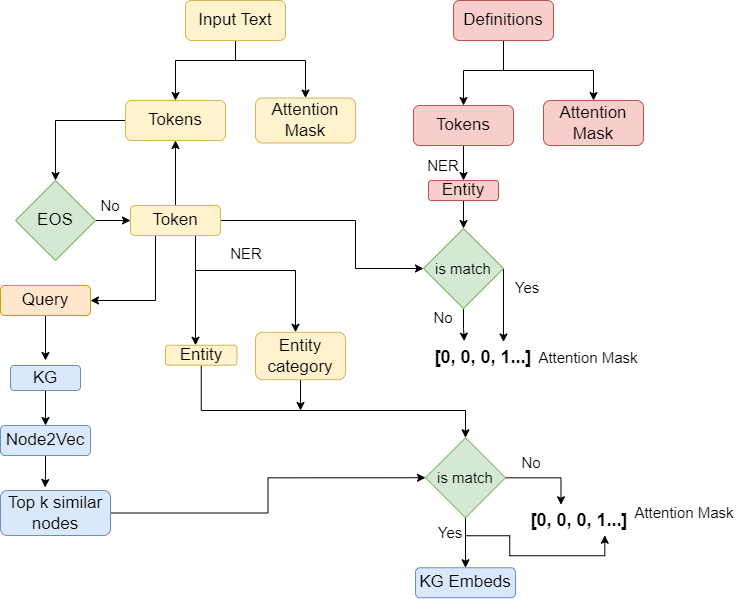

The diagram above was exported from draw.io. Its source (the exported page's mxGraphModel, read from the mxfile embedded in the PNG):
<mxGraphModel dx="1193" dy="728" grid="1" gridSize="10" guides="1" tooltips="1" connect="1" arrows="1" fold="1" page="1" pageScale="1" pageWidth="827" pageHeight="1169" math="0" shadow="0">
  <root>
    <mxCell id="0" />
    <mxCell id="1" parent="0" />
    <mxCell id="Vt5VEpJ_r8CfuD1jbJit-1" style="edgeStyle=orthogonalEdgeStyle;rounded=0;orthogonalLoop=1;jettySize=auto;html=1;exitX=0.5;exitY=1;exitDx=0;exitDy=0;entryX=0.5;entryY=0;entryDx=0;entryDy=0;" parent="1" source="Ks726MJudpRO9FRNuCwp-1" target="Ks726MJudpRO9FRNuCwp-4" edge="1">
      <mxGeometry relative="1" as="geometry">
        <Array as="points">
          <mxPoint x="270" y="100" />
          <mxPoint x="210" y="100" />
        </Array>
      </mxGeometry>
    </mxCell>
    <mxCell id="Vt5VEpJ_r8CfuD1jbJit-2" style="edgeStyle=orthogonalEdgeStyle;rounded=0;orthogonalLoop=1;jettySize=auto;html=1;entryX=0.5;entryY=0;entryDx=0;entryDy=0;" parent="1" source="Ks726MJudpRO9FRNuCwp-1" target="Ks726MJudpRO9FRNuCwp-5" edge="1">
      <mxGeometry relative="1" as="geometry">
        <Array as="points">
          <mxPoint x="270" y="100" />
          <mxPoint x="340" y="100" />
        </Array>
      </mxGeometry>
    </mxCell>
    <mxCell id="Ks726MJudpRO9FRNuCwp-1" value="&lt;font style=&quot;font-size: 17px;&quot;&gt;Input Text&lt;/font&gt;" style="rounded=1;whiteSpace=wrap;html=1;fillColor=#fff2cc;strokeColor=#d6b656;" parent="1" vertex="1">
      <mxGeometry x="220" y="40" width="100" height="40" as="geometry" />
    </mxCell>
    <mxCell id="d-GI3tMz51ZBpAcxfIdY-7" style="edgeStyle=orthogonalEdgeStyle;rounded=0;orthogonalLoop=1;jettySize=auto;html=1;entryX=0.5;entryY=0;entryDx=0;entryDy=0;" edge="1" parent="1" source="Ks726MJudpRO9FRNuCwp-2" target="d-GI3tMz51ZBpAcxfIdY-6">
      <mxGeometry relative="1" as="geometry" />
    </mxCell>
    <mxCell id="Ks726MJudpRO9FRNuCwp-2" value="&lt;font style=&quot;font-size: 17px;&quot;&gt;KG&lt;/font&gt;" style="rounded=1;whiteSpace=wrap;html=1;fillColor=#dae8fc;strokeColor=#6c8ebf;" parent="1" vertex="1">
      <mxGeometry x="45" y="405" width="70" height="25" as="geometry" />
    </mxCell>
    <mxCell id="Vt5VEpJ_r8CfuD1jbJit-3" style="edgeStyle=orthogonalEdgeStyle;rounded=0;orthogonalLoop=1;jettySize=auto;html=1;entryX=0.5;entryY=0;entryDx=0;entryDy=0;" parent="1" source="Ks726MJudpRO9FRNuCwp-3" target="Ks726MJudpRO9FRNuCwp-8" edge="1">
      <mxGeometry relative="1" as="geometry">
        <Array as="points">
          <mxPoint x="538" y="110" />
          <mxPoint x="498" y="110" />
        </Array>
      </mxGeometry>
    </mxCell>
    <mxCell id="Vt5VEpJ_r8CfuD1jbJit-4" style="edgeStyle=orthogonalEdgeStyle;rounded=0;orthogonalLoop=1;jettySize=auto;html=1;" parent="1" source="Ks726MJudpRO9FRNuCwp-3" target="Ks726MJudpRO9FRNuCwp-9" edge="1">
      <mxGeometry relative="1" as="geometry" />
    </mxCell>
    <mxCell id="Ks726MJudpRO9FRNuCwp-3" value="&lt;font style=&quot;font-size: 17px;&quot;&gt;Definitions&lt;/font&gt;" style="rounded=1;whiteSpace=wrap;html=1;fillColor=#f8cecc;strokeColor=#b85450;" parent="1" vertex="1">
      <mxGeometry x="488" y="40" width="100" height="40" as="geometry" />
    </mxCell>
    <mxCell id="Vt5VEpJ_r8CfuD1jbJit-13" style="edgeStyle=orthogonalEdgeStyle;rounded=0;orthogonalLoop=1;jettySize=auto;html=1;entryX=0.5;entryY=0;entryDx=0;entryDy=0;exitX=0;exitY=0.5;exitDx=0;exitDy=0;" parent="1" source="Ks726MJudpRO9FRNuCwp-4" target="Vt5VEpJ_r8CfuD1jbJit-6" edge="1">
      <mxGeometry relative="1" as="geometry">
        <mxPoint x="150" y="160" as="sourcePoint" />
        <Array as="points">
          <mxPoint x="90" y="160" />
        </Array>
      </mxGeometry>
    </mxCell>
    <mxCell id="Ks726MJudpRO9FRNuCwp-4" value="&lt;font style=&quot;font-size: 17px;&quot;&gt;Tokens&lt;/font&gt;" style="rounded=1;whiteSpace=wrap;html=1;fillColor=#fff2cc;strokeColor=#d6b656;" parent="1" vertex="1">
      <mxGeometry x="160" y="140" width="100" height="40" as="geometry" />
    </mxCell>
    <mxCell id="Ks726MJudpRO9FRNuCwp-5" value="&lt;font style=&quot;font-size: 17px;&quot;&gt;Attention Mask&lt;br&gt;&lt;/font&gt;" style="rounded=1;whiteSpace=wrap;html=1;fillColor=#fff2cc;strokeColor=#d6b656;" parent="1" vertex="1">
      <mxGeometry x="290" y="137.5" width="100" height="45" as="geometry" />
    </mxCell>
    <mxCell id="d-GI3tMz51ZBpAcxfIdY-27" style="edgeStyle=orthogonalEdgeStyle;rounded=0;orthogonalLoop=1;jettySize=auto;html=1;entryX=0.5;entryY=0;entryDx=0;entryDy=0;fontSize=17;" edge="1" parent="1" source="Ks726MJudpRO9FRNuCwp-8" target="Vt5VEpJ_r8CfuD1jbJit-17">
      <mxGeometry relative="1" as="geometry" />
    </mxCell>
    <mxCell id="Ks726MJudpRO9FRNuCwp-8" value="&lt;font style=&quot;font-size: 17px;&quot;&gt;Tokens&lt;/font&gt;" style="rounded=1;whiteSpace=wrap;html=1;fillColor=#f8cecc;strokeColor=#b85450;" parent="1" vertex="1">
      <mxGeometry x="448" y="145" width="100" height="40" as="geometry" />
    </mxCell>
    <mxCell id="Ks726MJudpRO9FRNuCwp-9" value="&lt;font style=&quot;font-size: 17px;&quot;&gt;Attention Mask&lt;br&gt;&lt;/font&gt;" style="rounded=1;whiteSpace=wrap;html=1;fillColor=#f8cecc;strokeColor=#b85450;" parent="1" vertex="1">
      <mxGeometry x="578" y="140" width="100" height="45" as="geometry" />
    </mxCell>
    <mxCell id="Vt5VEpJ_r8CfuD1jbJit-12" style="edgeStyle=orthogonalEdgeStyle;rounded=0;orthogonalLoop=1;jettySize=auto;html=1;exitX=1;exitY=0.5;exitDx=0;exitDy=0;" parent="1" source="Vt5VEpJ_r8CfuD1jbJit-6" target="Vt5VEpJ_r8CfuD1jbJit-11" edge="1">
      <mxGeometry relative="1" as="geometry" />
    </mxCell>
    <mxCell id="Vt5VEpJ_r8CfuD1jbJit-6" value="&lt;font style=&quot;font-size: 17px;&quot;&gt;EOS&lt;/font&gt;" style="rhombus;whiteSpace=wrap;html=1;fillColor=#d5e8d4;strokeColor=#82b366;" parent="1" vertex="1">
      <mxGeometry x="50" y="220" width="80" height="80" as="geometry" />
    </mxCell>
    <mxCell id="Vt5VEpJ_r8CfuD1jbJit-10" value="&lt;font style=&quot;font-size: 15px;&quot;&gt;No&lt;/font&gt;" style="text;html=1;strokeColor=none;fillColor=none;align=center;verticalAlign=middle;whiteSpace=wrap;rounded=0;" parent="1" vertex="1">
      <mxGeometry x="125" y="230" width="40" height="30" as="geometry" />
    </mxCell>
    <mxCell id="Vt5VEpJ_r8CfuD1jbJit-14" style="edgeStyle=orthogonalEdgeStyle;rounded=0;orthogonalLoop=1;jettySize=auto;html=1;entryX=0.5;entryY=1;entryDx=0;entryDy=0;fontSize=15;" parent="1" source="Vt5VEpJ_r8CfuD1jbJit-11" target="Ks726MJudpRO9FRNuCwp-4" edge="1">
      <mxGeometry relative="1" as="geometry" />
    </mxCell>
    <mxCell id="Vt5VEpJ_r8CfuD1jbJit-22" style="edgeStyle=orthogonalEdgeStyle;rounded=0;orthogonalLoop=1;jettySize=auto;html=1;fontSize=15;entryX=0;entryY=0.5;entryDx=0;entryDy=0;" parent="1" source="Vt5VEpJ_r8CfuD1jbJit-11" target="Vt5VEpJ_r8CfuD1jbJit-20" edge="1">
      <mxGeometry relative="1" as="geometry">
        <mxPoint x="440" y="313" as="targetPoint" />
        <Array as="points">
          <mxPoint x="390" y="260" />
          <mxPoint x="390" y="308" />
        </Array>
      </mxGeometry>
    </mxCell>
    <mxCell id="d-GI3tMz51ZBpAcxfIdY-8" style="edgeStyle=orthogonalEdgeStyle;rounded=0;orthogonalLoop=1;jettySize=auto;html=1;entryX=1;entryY=0.5;entryDx=0;entryDy=0;" edge="1" parent="1" source="Vt5VEpJ_r8CfuD1jbJit-11" target="d-GI3tMz51ZBpAcxfIdY-1">
      <mxGeometry relative="1" as="geometry">
        <Array as="points">
          <mxPoint x="190" y="340" />
        </Array>
      </mxGeometry>
    </mxCell>
    <mxCell id="d-GI3tMz51ZBpAcxfIdY-30" style="edgeStyle=orthogonalEdgeStyle;rounded=0;orthogonalLoop=1;jettySize=auto;html=1;fontSize=17;exitX=0.75;exitY=1;exitDx=0;exitDy=0;" edge="1" parent="1" source="Vt5VEpJ_r8CfuD1jbJit-11" target="d-GI3tMz51ZBpAcxfIdY-17">
      <mxGeometry relative="1" as="geometry">
        <mxPoint x="230" y="234.75" as="sourcePoint" />
        <Array as="points">
          <mxPoint x="230" y="275" />
          <mxPoint x="230" y="310" />
          <mxPoint x="330" y="310" />
        </Array>
      </mxGeometry>
    </mxCell>
    <mxCell id="d-GI3tMz51ZBpAcxfIdY-32" style="edgeStyle=orthogonalEdgeStyle;rounded=0;orthogonalLoop=1;jettySize=auto;html=1;fontSize=17;exitX=0.75;exitY=1;exitDx=0;exitDy=0;" edge="1" parent="1" source="Vt5VEpJ_r8CfuD1jbJit-11" target="d-GI3tMz51ZBpAcxfIdY-18">
      <mxGeometry relative="1" as="geometry">
        <mxPoint x="230" y="234.75" as="sourcePoint" />
        <Array as="points">
          <mxPoint x="230" y="275" />
        </Array>
      </mxGeometry>
    </mxCell>
    <mxCell id="Vt5VEpJ_r8CfuD1jbJit-11" value="&lt;font style=&quot;font-size: 17px;&quot;&gt;Token&lt;/font&gt;" style="rounded=1;whiteSpace=wrap;html=1;fillColor=#fff2cc;strokeColor=#d6b656;" parent="1" vertex="1">
      <mxGeometry x="165" y="245" width="90" height="30" as="geometry" />
    </mxCell>
    <mxCell id="d-GI3tMz51ZBpAcxfIdY-28" style="edgeStyle=orthogonalEdgeStyle;rounded=0;orthogonalLoop=1;jettySize=auto;html=1;entryX=0.5;entryY=0;entryDx=0;entryDy=0;fontSize=17;" edge="1" parent="1" source="Vt5VEpJ_r8CfuD1jbJit-17" target="Vt5VEpJ_r8CfuD1jbJit-20">
      <mxGeometry relative="1" as="geometry" />
    </mxCell>
    <mxCell id="Vt5VEpJ_r8CfuD1jbJit-17" value="&lt;span style=&quot;font-size: 17px;&quot;&gt;Entity&lt;/span&gt;" style="rounded=1;whiteSpace=wrap;html=1;fillColor=#f8cecc;strokeColor=#b85450;" parent="1" vertex="1">
      <mxGeometry x="463" y="220" width="70" height="20" as="geometry" />
    </mxCell>
    <mxCell id="Vt5VEpJ_r8CfuD1jbJit-30" style="edgeStyle=orthogonalEdgeStyle;rounded=0;orthogonalLoop=1;jettySize=auto;html=1;entryX=0.7;entryY=-0.017;entryDx=0;entryDy=0;entryPerimeter=0;fontSize=18;" parent="1" source="Vt5VEpJ_r8CfuD1jbJit-20" target="Vt5VEpJ_r8CfuD1jbJit-27" edge="1">
      <mxGeometry relative="1" as="geometry">
        <Array as="points">
          <mxPoint x="538" y="308" />
          <mxPoint x="538" y="308" />
        </Array>
      </mxGeometry>
    </mxCell>
    <mxCell id="Vt5VEpJ_r8CfuD1jbJit-31" style="edgeStyle=orthogonalEdgeStyle;rounded=0;orthogonalLoop=1;jettySize=auto;html=1;entryX=0.308;entryY=-0.044;entryDx=0;entryDy=0;entryPerimeter=0;fontSize=18;" parent="1" source="Vt5VEpJ_r8CfuD1jbJit-20" target="Vt5VEpJ_r8CfuD1jbJit-27" edge="1">
      <mxGeometry relative="1" as="geometry" />
    </mxCell>
    <mxCell id="Vt5VEpJ_r8CfuD1jbJit-20" value="is match" style="rhombus;whiteSpace=wrap;html=1;fontSize=15;fillColor=#d5e8d4;strokeColor=#82b366;" parent="1" vertex="1">
      <mxGeometry x="458" y="268" width="80" height="80" as="geometry" />
    </mxCell>
    <mxCell id="Vt5VEpJ_r8CfuD1jbJit-23" value="Yes" style="text;html=1;strokeColor=none;fillColor=none;align=center;verticalAlign=middle;whiteSpace=wrap;rounded=0;fontSize=15;" parent="1" vertex="1">
      <mxGeometry x="531.5" y="312" width="60" height="30" as="geometry" />
    </mxCell>
    <mxCell id="Vt5VEpJ_r8CfuD1jbJit-27" value="&lt;b&gt;&lt;font style=&quot;font-size: 18px;&quot;&gt;[0, 0, 0, 1...]&lt;/font&gt;&lt;/b&gt;" style="text;html=1;strokeColor=none;fillColor=none;align=center;verticalAlign=middle;whiteSpace=wrap;rounded=0;fontSize=15;" parent="1" vertex="1">
      <mxGeometry x="468" y="382" width="100" height="30" as="geometry" />
    </mxCell>
    <mxCell id="Vt5VEpJ_r8CfuD1jbJit-32" value="No" style="text;html=1;strokeColor=none;fillColor=none;align=center;verticalAlign=middle;whiteSpace=wrap;rounded=0;fontSize=15;" parent="1" vertex="1">
      <mxGeometry x="448" y="342" width="60" height="30" as="geometry" />
    </mxCell>
    <mxCell id="Vt5VEpJ_r8CfuD1jbJit-33" value="Attention Mask" style="text;html=1;strokeColor=none;fillColor=none;align=center;verticalAlign=middle;whiteSpace=wrap;rounded=0;fontSize=15;" parent="1" vertex="1">
      <mxGeometry x="568" y="382" width="110" height="30" as="geometry" />
    </mxCell>
    <mxCell id="Vt5VEpJ_r8CfuD1jbJit-34" value="NER" style="text;html=1;strokeColor=none;fillColor=none;align=center;verticalAlign=middle;whiteSpace=wrap;rounded=0;fontSize=15;" parent="1" vertex="1">
      <mxGeometry x="448" y="190" width="60" height="30" as="geometry" />
    </mxCell>
    <mxCell id="d-GI3tMz51ZBpAcxfIdY-5" style="edgeStyle=orthogonalEdgeStyle;rounded=0;orthogonalLoop=1;jettySize=auto;html=1;" edge="1" parent="1" source="d-GI3tMz51ZBpAcxfIdY-1">
      <mxGeometry relative="1" as="geometry">
        <mxPoint x="80" y="400" as="targetPoint" />
      </mxGeometry>
    </mxCell>
    <mxCell id="d-GI3tMz51ZBpAcxfIdY-1" value="&lt;font style=&quot;font-size: 17px;&quot;&gt;Query&lt;/font&gt;" style="rounded=1;whiteSpace=wrap;html=1;fillColor=#ffe6cc;strokeColor=#d79b00;" vertex="1" parent="1">
      <mxGeometry x="35" y="325" width="90" height="30" as="geometry" />
    </mxCell>
    <mxCell id="d-GI3tMz51ZBpAcxfIdY-34" style="edgeStyle=orthogonalEdgeStyle;rounded=0;orthogonalLoop=1;jettySize=auto;html=1;entryX=0.405;entryY=-0.067;entryDx=0;entryDy=0;entryPerimeter=0;fontSize=17;" edge="1" parent="1" source="d-GI3tMz51ZBpAcxfIdY-6" target="d-GI3tMz51ZBpAcxfIdY-9">
      <mxGeometry relative="1" as="geometry" />
    </mxCell>
    <mxCell id="d-GI3tMz51ZBpAcxfIdY-6" value="&lt;font style=&quot;font-size: 17px;&quot;&gt;Node2Vec&lt;/font&gt;" style="rounded=1;whiteSpace=wrap;html=1;fillColor=#dae8fc;strokeColor=#6c8ebf;" vertex="1" parent="1">
      <mxGeometry x="35" y="465" width="90" height="30" as="geometry" />
    </mxCell>
    <mxCell id="d-GI3tMz51ZBpAcxfIdY-35" style="edgeStyle=orthogonalEdgeStyle;rounded=0;orthogonalLoop=1;jettySize=auto;html=1;entryX=0;entryY=0.5;entryDx=0;entryDy=0;fontSize=17;" edge="1" parent="1" source="d-GI3tMz51ZBpAcxfIdY-9" target="d-GI3tMz51ZBpAcxfIdY-11">
      <mxGeometry relative="1" as="geometry" />
    </mxCell>
    <mxCell id="d-GI3tMz51ZBpAcxfIdY-9" value="&lt;span style=&quot;font-size: 17px;&quot;&gt;Top k similar nodes&lt;/span&gt;" style="rounded=1;whiteSpace=wrap;html=1;fillColor=#dae8fc;strokeColor=#6c8ebf;" vertex="1" parent="1">
      <mxGeometry x="35" y="530" width="110" height="45" as="geometry" />
    </mxCell>
    <mxCell id="d-GI3tMz51ZBpAcxfIdY-54" style="edgeStyle=orthogonalEdgeStyle;rounded=0;orthogonalLoop=1;jettySize=auto;html=1;entryX=0.312;entryY=-0.017;entryDx=0;entryDy=0;entryPerimeter=0;fontSize=17;" edge="1" parent="1" source="d-GI3tMz51ZBpAcxfIdY-11" target="d-GI3tMz51ZBpAcxfIdY-40">
      <mxGeometry relative="1" as="geometry" />
    </mxCell>
    <mxCell id="d-GI3tMz51ZBpAcxfIdY-55" style="edgeStyle=orthogonalEdgeStyle;rounded=0;orthogonalLoop=1;jettySize=auto;html=1;entryX=0.5;entryY=0;entryDx=0;entryDy=0;fontSize=17;" edge="1" parent="1" source="d-GI3tMz51ZBpAcxfIdY-11" target="d-GI3tMz51ZBpAcxfIdY-51">
      <mxGeometry relative="1" as="geometry" />
    </mxCell>
    <mxCell id="d-GI3tMz51ZBpAcxfIdY-56" style="edgeStyle=orthogonalEdgeStyle;rounded=0;orthogonalLoop=1;jettySize=auto;html=1;entryX=0.75;entryY=1;entryDx=0;entryDy=0;fontSize=17;" edge="1" parent="1" source="d-GI3tMz51ZBpAcxfIdY-11" target="d-GI3tMz51ZBpAcxfIdY-40">
      <mxGeometry relative="1" as="geometry">
        <Array as="points">
          <mxPoint x="500.25" y="575.25" />
          <mxPoint x="544.25" y="575.25" />
          <mxPoint x="544.25" y="595.25" />
          <mxPoint x="639.25" y="595.25" />
        </Array>
      </mxGeometry>
    </mxCell>
    <mxCell id="d-GI3tMz51ZBpAcxfIdY-11" value="is match" style="rhombus;whiteSpace=wrap;html=1;fontSize=15;fillColor=#d5e8d4;strokeColor=#82b366;" vertex="1" parent="1">
      <mxGeometry x="460" y="477.25" width="80" height="80" as="geometry" />
    </mxCell>
    <mxCell id="d-GI3tMz51ZBpAcxfIdY-58" style="edgeStyle=orthogonalEdgeStyle;rounded=0;orthogonalLoop=1;jettySize=auto;html=1;fontSize=17;" edge="1" parent="1" source="d-GI3tMz51ZBpAcxfIdY-17">
      <mxGeometry relative="1" as="geometry">
        <mxPoint x="335" y="450" as="targetPoint" />
      </mxGeometry>
    </mxCell>
    <mxCell id="d-GI3tMz51ZBpAcxfIdY-17" value="&lt;font style=&quot;font-size: 17px;&quot;&gt;Entity category&lt;/font&gt;" style="rounded=1;whiteSpace=wrap;html=1;fillColor=#fff2cc;strokeColor=#d6b656;" vertex="1" parent="1">
      <mxGeometry x="290" y="371.75" width="90" height="47.5" as="geometry" />
    </mxCell>
    <mxCell id="d-GI3tMz51ZBpAcxfIdY-57" style="edgeStyle=orthogonalEdgeStyle;rounded=0;orthogonalLoop=1;jettySize=auto;html=1;fontSize=17;" edge="1" parent="1" source="d-GI3tMz51ZBpAcxfIdY-18" target="d-GI3tMz51ZBpAcxfIdY-11">
      <mxGeometry relative="1" as="geometry">
        <Array as="points">
          <mxPoint x="236" y="450" />
          <mxPoint x="500" y="450" />
        </Array>
      </mxGeometry>
    </mxCell>
    <mxCell id="d-GI3tMz51ZBpAcxfIdY-18" value="&lt;span style=&quot;font-size: 17px;&quot;&gt;Entity&lt;/span&gt;" style="rounded=1;whiteSpace=wrap;html=1;fillColor=#fff2cc;strokeColor=#d6b656;" vertex="1" parent="1">
      <mxGeometry x="200" y="384.75" width="71.5" height="20" as="geometry" />
    </mxCell>
    <mxCell id="d-GI3tMz51ZBpAcxfIdY-25" value="NER" style="text;html=1;strokeColor=none;fillColor=none;align=center;verticalAlign=middle;whiteSpace=wrap;rounded=0;fontSize=15;" vertex="1" parent="1">
      <mxGeometry x="250.75" y="277.75" width="60" height="30" as="geometry" />
    </mxCell>
    <mxCell id="d-GI3tMz51ZBpAcxfIdY-40" value="&lt;b&gt;&lt;font style=&quot;font-size: 18px;&quot;&gt;[0, 0, 0, 1...]&lt;/font&gt;&lt;/b&gt;" style="text;html=1;strokeColor=none;fillColor=none;align=center;verticalAlign=middle;whiteSpace=wrap;rounded=0;fontSize=15;" vertex="1" parent="1">
      <mxGeometry x="564.25" y="544.75" width="100" height="30" as="geometry" />
    </mxCell>
    <mxCell id="d-GI3tMz51ZBpAcxfIdY-41" value="Attention Mask" style="text;html=1;strokeColor=none;fillColor=none;align=center;verticalAlign=middle;whiteSpace=wrap;rounded=0;fontSize=15;" vertex="1" parent="1">
      <mxGeometry x="664.25" y="537.25" width="110" height="30" as="geometry" />
    </mxCell>
    <mxCell id="d-GI3tMz51ZBpAcxfIdY-47" value="Yes" style="text;html=1;strokeColor=none;fillColor=none;align=center;verticalAlign=middle;whiteSpace=wrap;rounded=0;fontSize=15;" vertex="1" parent="1">
      <mxGeometry x="455" y="557.25" width="60" height="30" as="geometry" />
    </mxCell>
    <mxCell id="d-GI3tMz51ZBpAcxfIdY-48" value="No" style="text;html=1;strokeColor=none;fillColor=none;align=center;verticalAlign=middle;whiteSpace=wrap;rounded=0;fontSize=15;" vertex="1" parent="1">
      <mxGeometry x="535.75" y="487.25" width="60" height="30" as="geometry" />
    </mxCell>
    <mxCell id="d-GI3tMz51ZBpAcxfIdY-51" value="&lt;font style=&quot;font-size: 17px;&quot;&gt;KG Embeds&lt;/font&gt;" style="rounded=1;whiteSpace=wrap;html=1;fillColor=#dae8fc;strokeColor=#6c8ebf;" vertex="1" parent="1">
      <mxGeometry x="450" y="607.25" width="100" height="30" as="geometry" />
    </mxCell>
  </root>
</mxGraphModel>